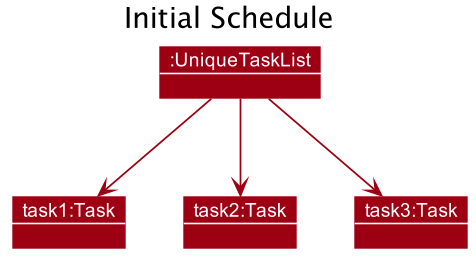

The diagram above was rendered by PlantUML. Its source (embedded in the PNG):
@startuml

!include style.puml
skinparam arrowThickness 1.1
skinparam arrowColor MODEL_COLOR
skinparam classBackgroundColor MODEL_COLOR
skinparam objectBackgroundColor MODEL_COLOR

Title Initial Schedule

Object ":UniqueTaskList" as UniqueTaskList
Object "task1:Task" as task1
Object "task2:Task" as task2
Object "task3:Task" as task3


UniqueTaskList --> task1
UniqueTaskList --> task2
UniqueTaskList --> task3


@enduml